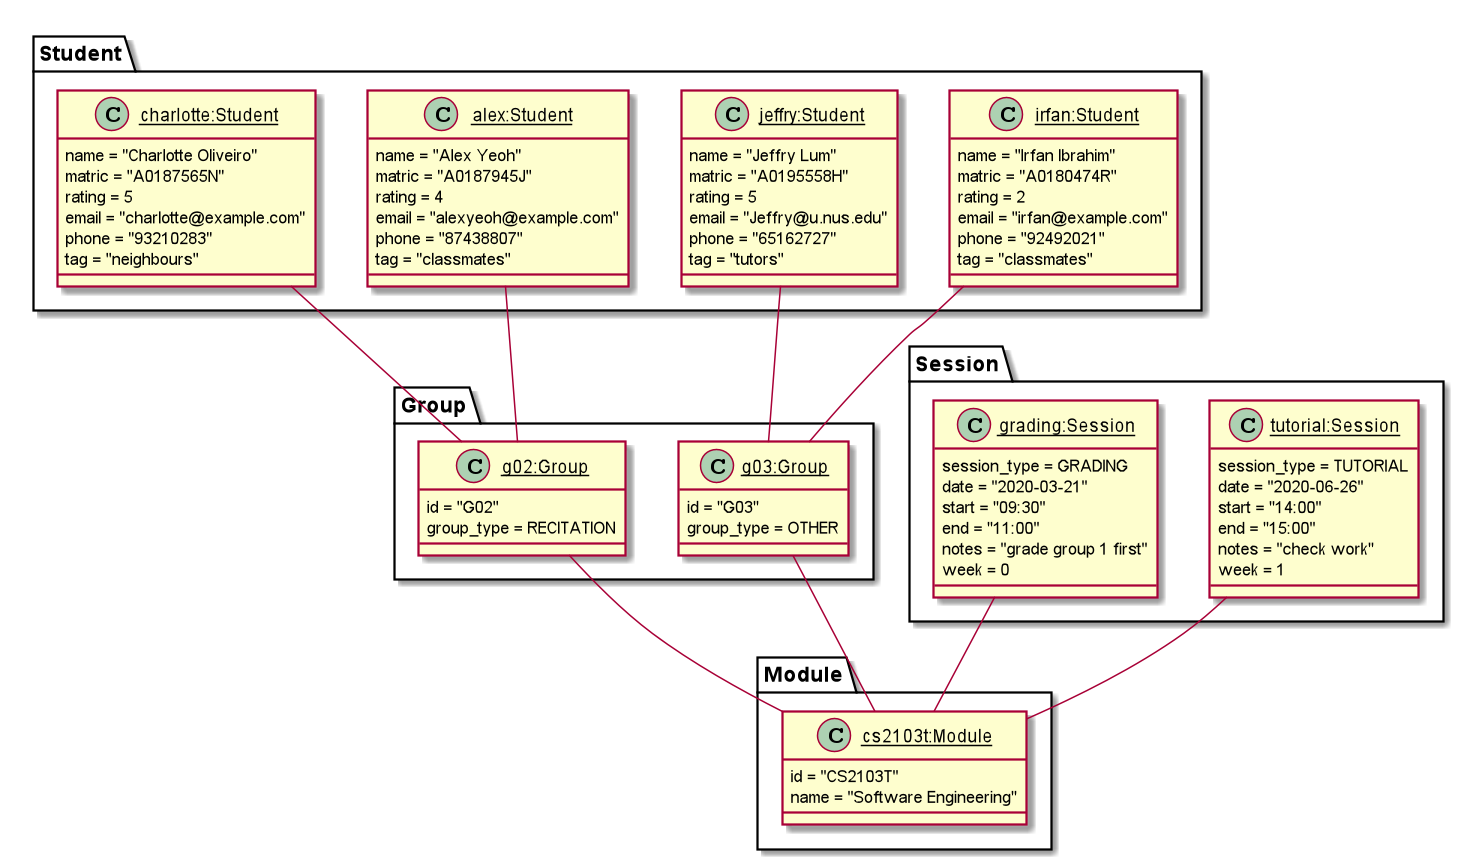

The diagram above was rendered by PlantUML. Its source (embedded in the PNG):
@startuml

package Student {
    class Student1 as "__irfan:Student__" {
        name = "Irfan Ibrahim"
        matric = "A0180474R"
        rating = 2
        email = "irfan@example.com"
        phone = "92492021"
        tag = "classmates"
    }

    class Student2 as "__jeffry:Student__" {
      name = "Jeffry Lum"
      matric = "A0195558H"
      rating = 5
      email = "Jeffry@u.nus.edu"
      phone = "65162727"
      tag = "tutors"
    }

    class Student3 as "__alex:Student__" {
            name = "Alex Yeoh"
            matric = "A0187945J"
            rating = 4
            email = "alexyeoh@example.com"
            phone = "87438807"
            tag = "classmates"
    }

    class Student4 as "__charlotte:Student__" {
      name = "Charlotte Oliveiro"
      matric = "A0187565N"
      rating = 5
      email = "charlotte@example.com"
      phone = "93210283"
      tag = "neighbours"
    }
}

package Group {
    class Group1 as "__g02:Group__" {
        id = "G02"
        group_type = RECITATION
    }

    class Group2 as "__g03:Group__" {
        id = "G03"
        group_type = OTHER
    }
}

package Module {
    class Module1 as "__cs2103t:Module__" {
        id = "CS2103T"
        name = "Software Engineering"
    }
}

package Session {
    class Session1 as "__tutorial:Session__" {
        session_type = TUTORIAL
        date = "2020-06-26"
        start = "14:00"
        end = "15:00"
        notes = "check work"
        week = 1
    }

    class Session2 as "__grading:Session__" {
        session_type = GRADING
        date = "2020-03-21"
        start = "09:30"
        end = "11:00"
        notes = "grade group 1 first"
        week = 0
    }
}

Group1 -- Module1
Group2 -- Module1

Student1 -- Group2
Student2 -- Group2
Student3 -- Group1
Student4 -- Group1

Session1 -- Module1
Session2 -- Module1

@enduml